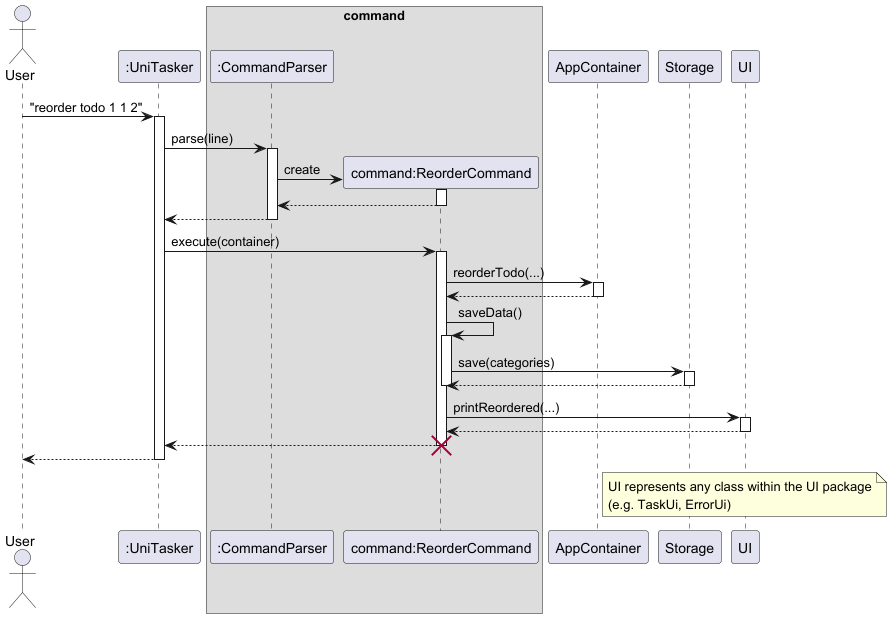

The diagram above was rendered by PlantUML. Its source (embedded in the PNG):
@startuml


actor User

participant ":UniTasker" as UniTasker

box command
participant ":CommandParser" as CommandParser

User -> UniTasker : "reorder todo 1 1 2"
activate UniTasker

UniTasker -> CommandParser : parse(line)
activate CommandParser

create "command:ReorderCommand" as command
CommandParser -> command : create
activate command
command --> CommandParser
deactivate command

end box

CommandParser --> UniTasker :
deactivate CommandParser

UniTasker -> command : execute(container)
activate command

command -> AppContainer : reorderTodo(...)
activate AppContainer
AppContainer --> command :
deactivate AppContainer

command -> command : saveData()
activate command
command -> Storage : save(categories)
activate Storage
Storage --> command :
deactivate Storage
deactivate command

command -> UI : printReordered(...)
activate UI
UI --> command
deactivate UI

command --> UniTasker :
deactivate command
destroy command

UniTasker --> User :
deactivate UniTasker

participant ":UI" as UI

note over UI
UI represents any class within the UI package
(e.g. TaskUi, ErrorUi)
end note

@enduml